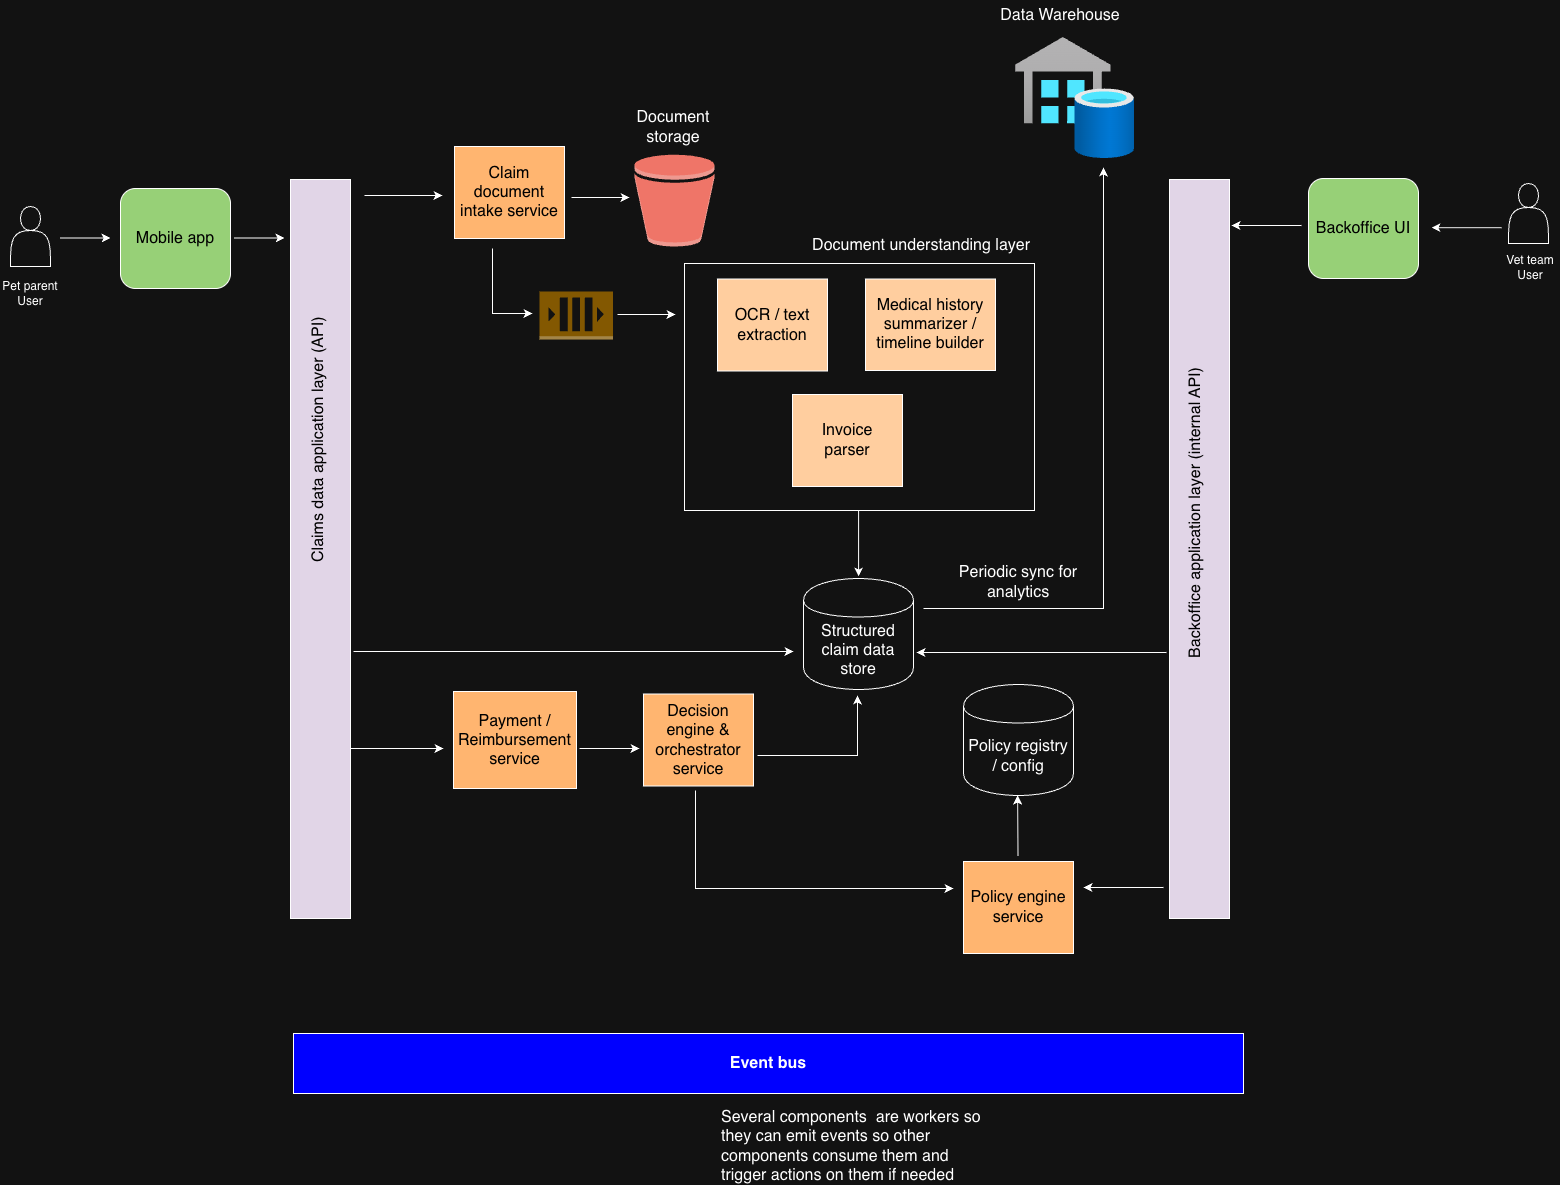

The diagram above was exported from draw.io. Its source (the exported page's mxGraphModel, read from the mxfile embedded in the PNG):
<mxGraphModel dx="2262" dy="1531" grid="1" gridSize="10" guides="1" tooltips="1" connect="1" arrows="1" fold="1" page="1" pageScale="1" pageWidth="3300" pageHeight="4681" math="0" shadow="0">
  <root>
    <mxCell id="0" />
    <mxCell id="1" parent="0" />
    <mxCell id="04X6hnLncDGFvlmJPiLr-1" value="&lt;font style=&quot;color: light-dark(rgb(0, 0, 0), rgb(0, 0, 0)); font-size: 16px;&quot;&gt;Mobile app&lt;/font&gt;" style="rounded=1;whiteSpace=wrap;html=1;fillColor=light-dark(#FFFFFF,#97D077);" vertex="1" parent="1">
      <mxGeometry x="247" y="240" width="110" height="100" as="geometry" />
    </mxCell>
    <mxCell id="04X6hnLncDGFvlmJPiLr-2" value="" style="shape=actor;whiteSpace=wrap;html=1;" vertex="1" parent="1">
      <mxGeometry x="137" y="258" width="40" height="60" as="geometry" />
    </mxCell>
    <mxCell id="04X6hnLncDGFvlmJPiLr-3" value="" style="endArrow=classic;html=1;rounded=0;" edge="1" parent="1">
      <mxGeometry width="50" height="50" relative="1" as="geometry">
        <mxPoint x="187" y="289.5" as="sourcePoint" />
        <mxPoint x="237" y="289.5" as="targetPoint" />
      </mxGeometry>
    </mxCell>
    <mxCell id="04X6hnLncDGFvlmJPiLr-4" value="Pet parent User" style="text;html=1;whiteSpace=wrap;strokeColor=none;fillColor=none;align=center;verticalAlign=middle;rounded=0;" vertex="1" parent="1">
      <mxGeometry x="127" y="330" width="60" height="30" as="geometry" />
    </mxCell>
    <mxCell id="04X6hnLncDGFvlmJPiLr-5" value="" style="rounded=0;whiteSpace=wrap;html=1;fillColor=light-dark(#FFFFFF,#E1D5E7);" vertex="1" parent="1">
      <mxGeometry x="417" y="231" width="60" height="739" as="geometry" />
    </mxCell>
    <mxCell id="04X6hnLncDGFvlmJPiLr-7" value="" style="endArrow=classic;html=1;rounded=0;" edge="1" parent="1">
      <mxGeometry width="50" height="50" relative="1" as="geometry">
        <mxPoint x="361" y="289.5" as="sourcePoint" />
        <mxPoint x="411" y="289.5" as="targetPoint" />
      </mxGeometry>
    </mxCell>
    <mxCell id="04X6hnLncDGFvlmJPiLr-8" value="&lt;font style=&quot;color: light-dark(rgb(0, 0, 0), rgb(0, 0, 0)); font-size: 16px;&quot;&gt;Claims data application layer (API)&lt;/font&gt;" style="text;html=1;whiteSpace=wrap;strokeColor=none;fillColor=none;align=center;verticalAlign=middle;rounded=0;rotation=270;" vertex="1" parent="1">
      <mxGeometry x="316.75" y="476.75" width="256.5" height="30" as="geometry" />
    </mxCell>
    <mxCell id="04X6hnLncDGFvlmJPiLr-9" value="&lt;font style=&quot;font-size: 16px; color: light-dark(rgb(0, 0, 0), rgb(0, 0, 0));&quot;&gt;Claim document intake service&lt;/font&gt;" style="rounded=0;whiteSpace=wrap;html=1;fillColor=light-dark(#FFFFFF,#FFB570);" vertex="1" parent="1">
      <mxGeometry x="581" y="198" width="110" height="92" as="geometry" />
    </mxCell>
    <mxCell id="04X6hnLncDGFvlmJPiLr-10" value="" style="endArrow=classic;html=1;rounded=0;" edge="1" parent="1">
      <mxGeometry width="50" height="50" relative="1" as="geometry">
        <mxPoint x="491" y="247" as="sourcePoint" />
        <mxPoint x="569" y="247" as="targetPoint" />
      </mxGeometry>
    </mxCell>
    <mxCell id="04X6hnLncDGFvlmJPiLr-12" value="" style="outlineConnect=0;dashed=0;verticalLabelPosition=bottom;verticalAlign=top;align=center;html=1;shape=mxgraph.aws3.bucket;fillColor=#E05243;gradientColor=none;" vertex="1" parent="1">
      <mxGeometry x="761" y="206" width="80" height="92" as="geometry" />
    </mxCell>
    <mxCell id="04X6hnLncDGFvlmJPiLr-13" value="" style="endArrow=classic;html=1;rounded=0;" edge="1" parent="1">
      <mxGeometry width="50" height="50" relative="1" as="geometry">
        <mxPoint x="698" y="249" as="sourcePoint" />
        <mxPoint x="756" y="249" as="targetPoint" />
      </mxGeometry>
    </mxCell>
    <mxCell id="04X6hnLncDGFvlmJPiLr-14" value="&lt;font style=&quot;font-size: 16px; color: light-dark(rgb(0, 0, 0), rgb(255, 255, 255));&quot;&gt;Document storage&lt;/font&gt;" style="text;html=1;whiteSpace=wrap;strokeColor=none;fillColor=none;align=center;verticalAlign=middle;rounded=0;rotation=0;" vertex="1" parent="1">
      <mxGeometry x="740" y="164" width="120" height="30" as="geometry" />
    </mxCell>
    <mxCell id="04X6hnLncDGFvlmJPiLr-15" value="&lt;font style=&quot;font-size: 16px;&quot;&gt;Structured claim data store&lt;/font&gt;" style="shape=cylinder;whiteSpace=wrap;html=1;boundedLbl=1;backgroundOutline=1;" vertex="1" parent="1">
      <mxGeometry x="930" y="630" width="110" height="111" as="geometry" />
    </mxCell>
    <mxCell id="04X6hnLncDGFvlmJPiLr-18" value="" style="endArrow=classic;html=1;rounded=0;" edge="1" parent="1">
      <mxGeometry width="50" height="50" relative="1" as="geometry">
        <mxPoint x="619" y="300" as="sourcePoint" />
        <mxPoint x="659" y="365" as="targetPoint" />
        <Array as="points">
          <mxPoint x="619" y="365" />
        </Array>
      </mxGeometry>
    </mxCell>
    <mxCell id="04X6hnLncDGFvlmJPiLr-19" value="&lt;font style=&quot;font-size: 16px; color: light-dark(rgb(0, 0, 0), rgb(0, 0, 0));&quot;&gt;Policy engine service&lt;/font&gt;" style="rounded=0;whiteSpace=wrap;html=1;fillColor=light-dark(#FFFFFF,#FFB570);" vertex="1" parent="1">
      <mxGeometry x="1090" y="913" width="110" height="92" as="geometry" />
    </mxCell>
    <mxCell id="04X6hnLncDGFvlmJPiLr-20" value="&lt;font style=&quot;font-size: 16px;&quot;&gt;Policy registry / config&lt;/font&gt;" style="shape=cylinder;whiteSpace=wrap;html=1;boundedLbl=1;backgroundOutline=1;" vertex="1" parent="1">
      <mxGeometry x="1090" y="736" width="110" height="111" as="geometry" />
    </mxCell>
    <mxCell id="04X6hnLncDGFvlmJPiLr-21" value="" style="endArrow=classic;html=1;rounded=0;" edge="1" parent="1">
      <mxGeometry width="50" height="50" relative="1" as="geometry">
        <mxPoint x="1144.5" y="907" as="sourcePoint" />
        <mxPoint x="1144.09" y="847" as="targetPoint" />
      </mxGeometry>
    </mxCell>
    <mxCell id="04X6hnLncDGFvlmJPiLr-22" value="&lt;font style=&quot;font-size: 16px; color: light-dark(rgb(0, 0, 0), rgb(0, 0, 0));&quot;&gt;Decision engine &amp;amp; orchestrator service&lt;/font&gt;" style="rounded=0;whiteSpace=wrap;html=1;fillColor=light-dark(#FFFFFF,#FFB570);" vertex="1" parent="1">
      <mxGeometry x="770" y="745.5" width="110" height="92" as="geometry" />
    </mxCell>
    <mxCell id="04X6hnLncDGFvlmJPiLr-23" value="&lt;font style=&quot;font-size: 16px; color: light-dark(rgb(0, 0, 0), rgb(0, 0, 0));&quot;&gt;Payment / Reimbursement service&lt;/font&gt;" style="rounded=0;whiteSpace=wrap;html=1;fillColor=light-dark(#FFFFFF,#FFB570);" vertex="1" parent="1">
      <mxGeometry x="580" y="743" width="123" height="97" as="geometry" />
    </mxCell>
    <mxCell id="04X6hnLncDGFvlmJPiLr-25" value="" style="outlineConnect=0;dashed=0;verticalLabelPosition=bottom;verticalAlign=top;align=center;html=1;shape=mxgraph.aws3.queue;fillColor=#D9A741;gradientColor=none;" vertex="1" parent="1">
      <mxGeometry x="666" y="343" width="73.5" height="48" as="geometry" />
    </mxCell>
    <mxCell id="04X6hnLncDGFvlmJPiLr-26" value="" style="endArrow=classic;html=1;rounded=0;" edge="1" parent="1">
      <mxGeometry width="50" height="50" relative="1" as="geometry">
        <mxPoint x="744" y="366" as="sourcePoint" />
        <mxPoint x="802" y="366" as="targetPoint" />
      </mxGeometry>
    </mxCell>
    <mxCell id="04X6hnLncDGFvlmJPiLr-27" value="" style="rounded=0;whiteSpace=wrap;html=1;" vertex="1" parent="1">
      <mxGeometry x="811" y="315" width="350" height="247" as="geometry" />
    </mxCell>
    <mxCell id="04X6hnLncDGFvlmJPiLr-28" value="&lt;font style=&quot;font-size: 16px; color: light-dark(rgb(0, 0, 0), rgb(255, 255, 255));&quot;&gt;Document understanding layer&lt;/font&gt;" style="text;html=1;whiteSpace=wrap;strokeColor=none;fillColor=none;align=right;verticalAlign=middle;rounded=0;rotation=0;" vertex="1" parent="1">
      <mxGeometry x="930" y="282" width="229" height="30" as="geometry" />
    </mxCell>
    <mxCell id="04X6hnLncDGFvlmJPiLr-29" value="&lt;font style=&quot;font-size: 16px; color: light-dark(rgb(0, 0, 0), rgb(0, 0, 0));&quot;&gt;OCR / text extraction&lt;/font&gt;" style="rounded=0;whiteSpace=wrap;html=1;fillColor=light-dark(#FFFFFF,#FFCE9F);" vertex="1" parent="1">
      <mxGeometry x="844" y="330.5" width="110" height="92" as="geometry" />
    </mxCell>
    <mxCell id="04X6hnLncDGFvlmJPiLr-30" value="&lt;font style=&quot;font-size: 16px; color: light-dark(rgb(0, 0, 0), rgb(0, 0, 0));&quot;&gt;Invoice&lt;/font&gt;&lt;div&gt;&lt;font style=&quot;font-size: 16px; color: light-dark(rgb(0, 0, 0), rgb(0, 0, 0));&quot;&gt;parser&lt;/font&gt;&lt;/div&gt;" style="rounded=0;whiteSpace=wrap;html=1;fillColor=light-dark(#FFFFFF,#FFCE9F);" vertex="1" parent="1">
      <mxGeometry x="919" y="446" width="110" height="92" as="geometry" />
    </mxCell>
    <mxCell id="04X6hnLncDGFvlmJPiLr-31" value="&lt;font style=&quot;color: light-dark(rgb(0, 0, 0), rgb(0, 0, 0));&quot;&gt;&lt;span style=&quot;font-size: 16px;&quot;&gt;Medical history summarizer / timeline builder&lt;/span&gt;&lt;/font&gt;" style="rounded=0;whiteSpace=wrap;html=1;fillColor=light-dark(#FFFFFF,#FFCE9F);" vertex="1" parent="1">
      <mxGeometry x="992" y="330.5" width="130" height="91.5" as="geometry" />
    </mxCell>
    <mxCell id="04X6hnLncDGFvlmJPiLr-32" value="" style="rounded=0;whiteSpace=wrap;html=1;fillColor=light-dark(#FFFFFF,#E1D5E7);" vertex="1" parent="1">
      <mxGeometry x="1296" y="231" width="60" height="739" as="geometry" />
    </mxCell>
    <mxCell id="04X6hnLncDGFvlmJPiLr-33" value="&lt;font style=&quot;color: light-dark(rgb(0, 0, 0), rgb(0, 0, 0)); font-size: 16px;&quot;&gt;Backoffice application layer (internal API)&lt;/font&gt;" style="text;html=1;whiteSpace=wrap;strokeColor=none;fillColor=none;align=center;verticalAlign=middle;rounded=0;rotation=270;" vertex="1" parent="1">
      <mxGeometry x="1158.57" y="549.9999999999999" width="326.87" height="30" as="geometry" />
    </mxCell>
    <mxCell id="04X6hnLncDGFvlmJPiLr-34" value="&lt;font style=&quot;color: light-dark(rgb(0, 0, 0), rgb(0, 0, 0)); font-size: 16px;&quot;&gt;Backoffice UI&lt;/font&gt;" style="rounded=1;whiteSpace=wrap;html=1;fillColor=light-dark(#FFFFFF,#97D077);" vertex="1" parent="1">
      <mxGeometry x="1435" y="230" width="110" height="100" as="geometry" />
    </mxCell>
    <mxCell id="04X6hnLncDGFvlmJPiLr-35" value="" style="shape=actor;whiteSpace=wrap;html=1;" vertex="1" parent="1">
      <mxGeometry x="1635" y="235" width="40" height="60" as="geometry" />
    </mxCell>
    <mxCell id="04X6hnLncDGFvlmJPiLr-36" value="" style="endArrow=classic;html=1;rounded=0;" edge="1" parent="1">
      <mxGeometry width="50" height="50" relative="1" as="geometry">
        <mxPoint x="1428" y="277" as="sourcePoint" />
        <mxPoint x="1358" y="277" as="targetPoint" />
      </mxGeometry>
    </mxCell>
    <mxCell id="04X6hnLncDGFvlmJPiLr-37" value="Vet team User" style="text;html=1;whiteSpace=wrap;strokeColor=none;fillColor=none;align=center;verticalAlign=middle;rounded=0;" vertex="1" parent="1">
      <mxGeometry x="1627" y="303.5" width="60" height="30" as="geometry" />
    </mxCell>
    <mxCell id="04X6hnLncDGFvlmJPiLr-39" value="" style="image;aspect=fixed;html=1;points=[];align=center;fontSize=12;image=img/lib/azure2/databases/SQL_Data_Warehouses.svg;" vertex="1" parent="1">
      <mxGeometry x="1142" y="89" width="119.14" height="121" as="geometry" />
    </mxCell>
    <mxCell id="04X6hnLncDGFvlmJPiLr-42" value="&lt;font style=&quot;font-size: 16px;&quot;&gt;Periodic sync for analytics&lt;/font&gt;" style="text;html=1;whiteSpace=wrap;strokeColor=none;fillColor=none;align=center;verticalAlign=middle;rounded=0;" vertex="1" parent="1">
      <mxGeometry x="1080" y="619" width="130" height="30" as="geometry" />
    </mxCell>
    <mxCell id="04X6hnLncDGFvlmJPiLr-43" value="&lt;font style=&quot;font-size: 16px;&quot;&gt;Data Warehouse&lt;/font&gt;" style="text;html=1;whiteSpace=wrap;strokeColor=none;fillColor=none;align=center;verticalAlign=middle;rounded=0;" vertex="1" parent="1">
      <mxGeometry x="1122" y="52" width="130" height="30" as="geometry" />
    </mxCell>
    <mxCell id="04X6hnLncDGFvlmJPiLr-44" value="" style="endArrow=classic;html=1;rounded=0;" edge="1" parent="1">
      <mxGeometry width="50" height="50" relative="1" as="geometry">
        <mxPoint x="477" y="800" as="sourcePoint" />
        <mxPoint x="570" y="800" as="targetPoint" />
      </mxGeometry>
    </mxCell>
    <mxCell id="04X6hnLncDGFvlmJPiLr-46" value="" style="endArrow=classic;html=1;rounded=0;" edge="1" parent="1">
      <mxGeometry width="50" height="50" relative="1" as="geometry">
        <mxPoint x="706" y="800" as="sourcePoint" />
        <mxPoint x="766" y="800" as="targetPoint" />
      </mxGeometry>
    </mxCell>
    <mxCell id="04X6hnLncDGFvlmJPiLr-47" value="" style="endArrow=classic;html=1;rounded=0;" edge="1" parent="1">
      <mxGeometry width="50" height="50" relative="1" as="geometry">
        <mxPoint x="985.0900000000001" y="562" as="sourcePoint" />
        <mxPoint x="985.0900000000001" y="628" as="targetPoint" />
      </mxGeometry>
    </mxCell>
    <mxCell id="04X6hnLncDGFvlmJPiLr-57" value="&lt;font style=&quot;font-size: 16px;&quot;&gt;&lt;b&gt;Event bus&lt;/b&gt;&lt;/font&gt;" style="rounded=0;whiteSpace=wrap;html=1;fillColor=light-dark(#FFFFFF,#0000FF);" vertex="1" parent="1">
      <mxGeometry x="420" y="1085" width="950" height="60" as="geometry" />
    </mxCell>
    <mxCell id="04X6hnLncDGFvlmJPiLr-59" value="&lt;font style=&quot;font-size: 16px;&quot;&gt;Several components&amp;nbsp; are workers so they can emit events so other components consume them and trigger actions on them if needed&lt;/font&gt;" style="text;html=1;whiteSpace=wrap;strokeColor=none;fillColor=none;align=left;verticalAlign=middle;rounded=0;" vertex="1" parent="1">
      <mxGeometry x="846" y="1183" width="275" height="30" as="geometry" />
    </mxCell>
    <mxCell id="04X6hnLncDGFvlmJPiLr-61" value="" style="endArrow=classic;html=1;rounded=0;" edge="1" parent="1">
      <mxGeometry width="50" height="50" relative="1" as="geometry">
        <mxPoint x="1628" y="279.16999999999996" as="sourcePoint" />
        <mxPoint x="1558" y="279.16999999999996" as="targetPoint" />
      </mxGeometry>
    </mxCell>
    <mxCell id="04X6hnLncDGFvlmJPiLr-63" value="" style="endArrow=classic;html=1;rounded=0;" edge="1" parent="1">
      <mxGeometry width="50" height="50" relative="1" as="geometry">
        <mxPoint x="1290" y="939" as="sourcePoint" />
        <mxPoint x="1210" y="939" as="targetPoint" />
      </mxGeometry>
    </mxCell>
    <mxCell id="04X6hnLncDGFvlmJPiLr-67" value="" style="endArrow=classic;html=1;rounded=0;" edge="1" parent="1">
      <mxGeometry width="50" height="50" relative="1" as="geometry">
        <mxPoint x="1293" y="704" as="sourcePoint" />
        <mxPoint x="1043" y="704" as="targetPoint" />
      </mxGeometry>
    </mxCell>
    <mxCell id="04X6hnLncDGFvlmJPiLr-68" value="" style="endArrow=classic;html=1;rounded=0;" edge="1" parent="1">
      <mxGeometry width="50" height="50" relative="1" as="geometry">
        <mxPoint x="480" y="703" as="sourcePoint" />
        <mxPoint x="920" y="703" as="targetPoint" />
      </mxGeometry>
    </mxCell>
    <mxCell id="04X6hnLncDGFvlmJPiLr-69" value="" style="endArrow=classic;html=1;rounded=0;" edge="1" parent="1">
      <mxGeometry width="50" height="50" relative="1" as="geometry">
        <mxPoint x="884" y="807" as="sourcePoint" />
        <mxPoint x="984" y="747" as="targetPoint" />
        <Array as="points">
          <mxPoint x="984" y="807" />
        </Array>
      </mxGeometry>
    </mxCell>
    <mxCell id="04X6hnLncDGFvlmJPiLr-70" value="" style="endArrow=classic;html=1;rounded=0;" edge="1" parent="1">
      <mxGeometry width="50" height="50" relative="1" as="geometry">
        <mxPoint x="822" y="842" as="sourcePoint" />
        <mxPoint x="1080" y="940" as="targetPoint" />
        <Array as="points">
          <mxPoint x="822" y="940" />
        </Array>
      </mxGeometry>
    </mxCell>
    <mxCell id="04X6hnLncDGFvlmJPiLr-71" value="" style="endArrow=classic;html=1;rounded=0;" edge="1" parent="1">
      <mxGeometry width="50" height="50" relative="1" as="geometry">
        <mxPoint x="1050" y="660" as="sourcePoint" />
        <mxPoint x="1230" y="219" as="targetPoint" />
        <Array as="points">
          <mxPoint x="1230" y="660" />
        </Array>
      </mxGeometry>
    </mxCell>
  </root>
</mxGraphModel>